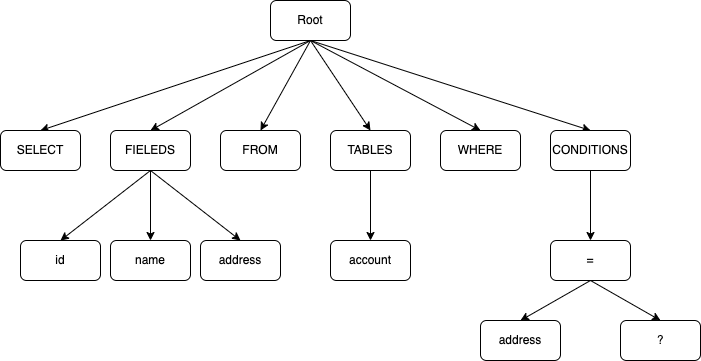

The diagram above was exported from draw.io. Its source (the exported page's mxGraphModel, read from the mxfile embedded in the PNG):
<mxGraphModel dx="893" dy="672" grid="1" gridSize="10" guides="1" tooltips="1" connect="1" arrows="1" fold="1" page="1" pageScale="1" pageWidth="827" pageHeight="1169" math="0" shadow="0">
  <root>
    <mxCell id="0" />
    <mxCell id="1" parent="0" />
    <mxCell id="7JrflYW3BcQ2S4xkehfA-24" style="edgeStyle=none;rounded=0;orthogonalLoop=1;jettySize=auto;html=1;exitX=0.5;exitY=1;exitDx=0;exitDy=0;entryX=0.5;entryY=0;entryDx=0;entryDy=0;" parent="1" source="7JrflYW3BcQ2S4xkehfA-1" target="7JrflYW3BcQ2S4xkehfA-9" edge="1">
      <mxGeometry relative="1" as="geometry" />
    </mxCell>
    <mxCell id="7JrflYW3BcQ2S4xkehfA-25" style="edgeStyle=none;rounded=0;orthogonalLoop=1;jettySize=auto;html=1;exitX=0.5;exitY=1;exitDx=0;exitDy=0;entryX=0.5;entryY=0;entryDx=0;entryDy=0;" parent="1" source="7JrflYW3BcQ2S4xkehfA-1" target="7JrflYW3BcQ2S4xkehfA-8" edge="1">
      <mxGeometry relative="1" as="geometry" />
    </mxCell>
    <mxCell id="7JrflYW3BcQ2S4xkehfA-26" style="edgeStyle=none;rounded=0;orthogonalLoop=1;jettySize=auto;html=1;exitX=0.5;exitY=1;exitDx=0;exitDy=0;entryX=0.5;entryY=0;entryDx=0;entryDy=0;" parent="1" source="7JrflYW3BcQ2S4xkehfA-1" target="7JrflYW3BcQ2S4xkehfA-7" edge="1">
      <mxGeometry relative="1" as="geometry" />
    </mxCell>
    <mxCell id="7JrflYW3BcQ2S4xkehfA-27" style="edgeStyle=none;rounded=0;orthogonalLoop=1;jettySize=auto;html=1;exitX=0.5;exitY=1;exitDx=0;exitDy=0;entryX=0.5;entryY=0;entryDx=0;entryDy=0;" parent="1" source="7JrflYW3BcQ2S4xkehfA-1" target="7JrflYW3BcQ2S4xkehfA-6" edge="1">
      <mxGeometry relative="1" as="geometry" />
    </mxCell>
    <mxCell id="7JrflYW3BcQ2S4xkehfA-28" style="edgeStyle=none;rounded=0;orthogonalLoop=1;jettySize=auto;html=1;exitX=0.5;exitY=1;exitDx=0;exitDy=0;entryX=0.5;entryY=0;entryDx=0;entryDy=0;" parent="1" source="7JrflYW3BcQ2S4xkehfA-1" target="7JrflYW3BcQ2S4xkehfA-5" edge="1">
      <mxGeometry relative="1" as="geometry" />
    </mxCell>
    <mxCell id="7JrflYW3BcQ2S4xkehfA-29" style="edgeStyle=none;rounded=0;orthogonalLoop=1;jettySize=auto;html=1;exitX=0.5;exitY=1;exitDx=0;exitDy=0;entryX=0.5;entryY=0;entryDx=0;entryDy=0;" parent="1" source="7JrflYW3BcQ2S4xkehfA-1" target="7JrflYW3BcQ2S4xkehfA-4" edge="1">
      <mxGeometry relative="1" as="geometry" />
    </mxCell>
    <mxCell id="7JrflYW3BcQ2S4xkehfA-1" value="Root" style="rounded=1;whiteSpace=wrap;html=1;" parent="1" vertex="1">
      <mxGeometry x="360" y="30" width="80" height="40" as="geometry" />
    </mxCell>
    <mxCell id="7JrflYW3BcQ2S4xkehfA-2" value="address" style="rounded=1;whiteSpace=wrap;html=1;" parent="1" vertex="1">
      <mxGeometry x="290" y="270" width="80" height="40" as="geometry" />
    </mxCell>
    <mxCell id="7JrflYW3BcQ2S4xkehfA-3" value="id" style="rounded=1;whiteSpace=wrap;html=1;" parent="1" vertex="1">
      <mxGeometry x="110" y="270" width="80" height="40" as="geometry" />
    </mxCell>
    <mxCell id="7JrflYW3BcQ2S4xkehfA-21" style="edgeStyle=none;rounded=0;orthogonalLoop=1;jettySize=auto;html=1;exitX=0.5;exitY=1;exitDx=0;exitDy=0;" parent="1" source="7JrflYW3BcQ2S4xkehfA-4" target="7JrflYW3BcQ2S4xkehfA-18" edge="1">
      <mxGeometry relative="1" as="geometry" />
    </mxCell>
    <mxCell id="7JrflYW3BcQ2S4xkehfA-4" value="CONDITIONS" style="rounded=1;whiteSpace=wrap;html=1;" parent="1" vertex="1">
      <mxGeometry x="640" y="160" width="80" height="40" as="geometry" />
    </mxCell>
    <mxCell id="7JrflYW3BcQ2S4xkehfA-5" value="WHERE" style="rounded=1;whiteSpace=wrap;html=1;" parent="1" vertex="1">
      <mxGeometry x="530" y="160" width="80" height="40" as="geometry" />
    </mxCell>
    <mxCell id="7JrflYW3BcQ2S4xkehfA-17" style="edgeStyle=none;rounded=0;orthogonalLoop=1;jettySize=auto;html=1;exitX=0.5;exitY=1;exitDx=0;exitDy=0;" parent="1" source="7JrflYW3BcQ2S4xkehfA-6" target="7JrflYW3BcQ2S4xkehfA-16" edge="1">
      <mxGeometry relative="1" as="geometry" />
    </mxCell>
    <mxCell id="7JrflYW3BcQ2S4xkehfA-6" value="TABLES" style="rounded=1;whiteSpace=wrap;html=1;" parent="1" vertex="1">
      <mxGeometry x="420" y="160" width="80" height="40" as="geometry" />
    </mxCell>
    <mxCell id="7JrflYW3BcQ2S4xkehfA-7" value="FROM" style="rounded=1;whiteSpace=wrap;html=1;" parent="1" vertex="1">
      <mxGeometry x="310" y="160" width="80" height="40" as="geometry" />
    </mxCell>
    <mxCell id="7JrflYW3BcQ2S4xkehfA-13" style="rounded=0;orthogonalLoop=1;jettySize=auto;html=1;exitX=0.5;exitY=1;exitDx=0;exitDy=0;entryX=0.5;entryY=0;entryDx=0;entryDy=0;" parent="1" source="7JrflYW3BcQ2S4xkehfA-8" target="7JrflYW3BcQ2S4xkehfA-3" edge="1">
      <mxGeometry relative="1" as="geometry" />
    </mxCell>
    <mxCell id="7JrflYW3BcQ2S4xkehfA-14" style="edgeStyle=none;rounded=0;orthogonalLoop=1;jettySize=auto;html=1;exitX=0.5;exitY=1;exitDx=0;exitDy=0;" parent="1" source="7JrflYW3BcQ2S4xkehfA-8" target="7JrflYW3BcQ2S4xkehfA-10" edge="1">
      <mxGeometry relative="1" as="geometry" />
    </mxCell>
    <mxCell id="7JrflYW3BcQ2S4xkehfA-15" style="edgeStyle=none;rounded=0;orthogonalLoop=1;jettySize=auto;html=1;exitX=0.5;exitY=1;exitDx=0;exitDy=0;entryX=0.5;entryY=0;entryDx=0;entryDy=0;" parent="1" source="7JrflYW3BcQ2S4xkehfA-8" target="7JrflYW3BcQ2S4xkehfA-2" edge="1">
      <mxGeometry relative="1" as="geometry" />
    </mxCell>
    <mxCell id="7JrflYW3BcQ2S4xkehfA-8" value="FIELEDS" style="rounded=1;whiteSpace=wrap;html=1;" parent="1" vertex="1">
      <mxGeometry x="200" y="160" width="80" height="40" as="geometry" />
    </mxCell>
    <mxCell id="7JrflYW3BcQ2S4xkehfA-9" value="SELECT" style="rounded=1;whiteSpace=wrap;html=1;" parent="1" vertex="1">
      <mxGeometry x="90" y="160" width="80" height="40" as="geometry" />
    </mxCell>
    <mxCell id="7JrflYW3BcQ2S4xkehfA-10" value="name" style="rounded=1;whiteSpace=wrap;html=1;" parent="1" vertex="1">
      <mxGeometry x="200" y="270" width="80" height="40" as="geometry" />
    </mxCell>
    <mxCell id="7JrflYW3BcQ2S4xkehfA-16" value="account" style="rounded=1;whiteSpace=wrap;html=1;" parent="1" vertex="1">
      <mxGeometry x="420" y="270" width="80" height="40" as="geometry" />
    </mxCell>
    <mxCell id="7JrflYW3BcQ2S4xkehfA-22" style="edgeStyle=none;rounded=0;orthogonalLoop=1;jettySize=auto;html=1;exitX=0.5;exitY=1;exitDx=0;exitDy=0;entryX=0.5;entryY=0;entryDx=0;entryDy=0;" parent="1" source="7JrflYW3BcQ2S4xkehfA-18" target="7JrflYW3BcQ2S4xkehfA-19" edge="1">
      <mxGeometry relative="1" as="geometry" />
    </mxCell>
    <mxCell id="7JrflYW3BcQ2S4xkehfA-23" style="edgeStyle=none;rounded=0;orthogonalLoop=1;jettySize=auto;html=1;exitX=0.5;exitY=1;exitDx=0;exitDy=0;entryX=0.5;entryY=0;entryDx=0;entryDy=0;" parent="1" source="7JrflYW3BcQ2S4xkehfA-18" target="7JrflYW3BcQ2S4xkehfA-20" edge="1">
      <mxGeometry relative="1" as="geometry" />
    </mxCell>
    <mxCell id="7JrflYW3BcQ2S4xkehfA-18" value="=" style="rounded=1;whiteSpace=wrap;html=1;" parent="1" vertex="1">
      <mxGeometry x="640" y="270" width="80" height="40" as="geometry" />
    </mxCell>
    <mxCell id="7JrflYW3BcQ2S4xkehfA-19" value="address" style="rounded=1;whiteSpace=wrap;html=1;" parent="1" vertex="1">
      <mxGeometry x="570" y="350" width="80" height="40" as="geometry" />
    </mxCell>
    <mxCell id="7JrflYW3BcQ2S4xkehfA-20" value="?" style="rounded=1;whiteSpace=wrap;html=1;" parent="1" vertex="1">
      <mxGeometry x="710" y="350" width="80" height="40" as="geometry" />
    </mxCell>
  </root>
</mxGraphModel>